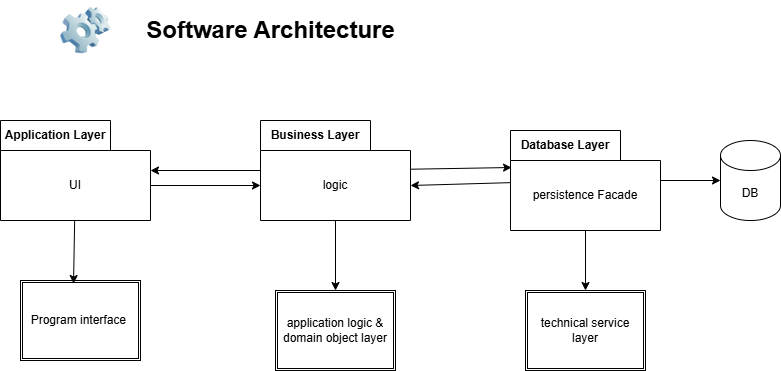

The diagram above was exported from draw.io. Its source (the exported page's mxGraphModel, read from the mxfile embedded in the PNG):
<mxGraphModel dx="1434" dy="702" grid="1" gridSize="10" guides="1" tooltips="1" connect="1" arrows="1" fold="1" page="1" pageScale="1" pageWidth="850" pageHeight="1100" math="0" shadow="0">
  <root>
    <mxCell id="0" />
    <mxCell id="1" parent="0" />
    <mxCell id="2" value="Application Layer" style="shape=folder;fontStyle=1;tabWidth=110;tabHeight=30;tabPosition=left;html=1;boundedLbl=1;labelInHeader=1;container=1;collapsible=0;whiteSpace=wrap;" vertex="1" parent="1">
      <mxGeometry x="180" y="170" width="150" height="100" as="geometry" />
    </mxCell>
    <mxCell id="3" value="UI" style="html=1;strokeColor=none;resizeWidth=1;resizeHeight=1;fillColor=none;part=1;connectable=0;allowArrows=0;deletable=0;whiteSpace=wrap;" vertex="1" parent="2">
      <mxGeometry width="150" height="70" relative="1" as="geometry">
        <mxPoint y="30" as="offset" />
      </mxGeometry>
    </mxCell>
    <mxCell id="4" style="edgeStyle=none;html=1;" edge="1" parent="1" source="6" target="2">
      <mxGeometry relative="1" as="geometry" />
    </mxCell>
    <mxCell id="5" style="edgeStyle=none;html=1;" edge="1" parent="1" source="6" target="20">
      <mxGeometry relative="1" as="geometry" />
    </mxCell>
    <mxCell id="6" value="Business Layer" style="shape=folder;fontStyle=1;tabWidth=110;tabHeight=30;tabPosition=left;html=1;boundedLbl=1;labelInHeader=1;container=1;collapsible=0;whiteSpace=wrap;" vertex="1" parent="1">
      <mxGeometry x="440" y="170" width="150" height="100" as="geometry" />
    </mxCell>
    <mxCell id="7" value="logic" style="html=1;strokeColor=none;resizeWidth=1;resizeHeight=1;fillColor=none;part=1;connectable=0;allowArrows=0;deletable=0;whiteSpace=wrap;" vertex="1" parent="6">
      <mxGeometry width="150" height="70" relative="1" as="geometry">
        <mxPoint y="30" as="offset" />
      </mxGeometry>
    </mxCell>
    <mxCell id="8" style="edgeStyle=none;html=1;entryX=0;entryY=0;entryDx=0;entryDy=65;entryPerimeter=0;exitX=0;exitY=0;exitDx=150;exitDy=65;exitPerimeter=0;" edge="1" parent="1" source="2" target="6">
      <mxGeometry relative="1" as="geometry" />
    </mxCell>
    <mxCell id="9" style="edgeStyle=none;html=1;" edge="1" parent="1" source="11" target="15">
      <mxGeometry relative="1" as="geometry" />
    </mxCell>
    <mxCell id="10" style="edgeStyle=none;html=1;" edge="1" parent="1" source="11" target="21">
      <mxGeometry relative="1" as="geometry" />
    </mxCell>
    <mxCell id="11" value="Database Layer" style="shape=folder;fontStyle=1;tabWidth=110;tabHeight=30;tabPosition=left;html=1;boundedLbl=1;labelInHeader=1;container=1;collapsible=0;whiteSpace=wrap;" vertex="1" parent="1">
      <mxGeometry x="690" y="180" width="150" height="100" as="geometry" />
    </mxCell>
    <mxCell id="12" value="persistence Facade" style="html=1;strokeColor=none;resizeWidth=1;resizeHeight=1;fillColor=none;part=1;connectable=0;allowArrows=0;deletable=0;whiteSpace=wrap;" vertex="1" parent="11">
      <mxGeometry width="150" height="70" relative="1" as="geometry">
        <mxPoint y="30" as="offset" />
      </mxGeometry>
    </mxCell>
    <mxCell id="13" style="edgeStyle=none;html=1;entryX=0.007;entryY=0.37;entryDx=0;entryDy=0;entryPerimeter=0;" edge="1" parent="1" source="6" target="11">
      <mxGeometry relative="1" as="geometry" />
    </mxCell>
    <mxCell id="14" style="edgeStyle=none;html=1;entryX=0;entryY=0;entryDx=150;entryDy=65;entryPerimeter=0;" edge="1" parent="1" source="11" target="6">
      <mxGeometry relative="1" as="geometry" />
    </mxCell>
    <mxCell id="15" value="DB" style="shape=cylinder3;whiteSpace=wrap;html=1;boundedLbl=1;backgroundOutline=1;size=15;" vertex="1" parent="1">
      <mxGeometry x="900" y="190" width="60" height="80" as="geometry" />
    </mxCell>
    <mxCell id="16" value="Software Architecture" style="text;strokeColor=none;fillColor=none;html=1;fontSize=24;fontStyle=1;verticalAlign=middle;align=center;" vertex="1" parent="1">
      <mxGeometry x="400" y="60" width="100" height="40" as="geometry" />
    </mxCell>
    <mxCell id="17" value="" style="image;html=1;image=img/lib/clip_art/computers/Software_128x128.png" vertex="1" parent="1">
      <mxGeometry x="240" y="50" width="50" height="60" as="geometry" />
    </mxCell>
    <mxCell id="18" value="Program interface&amp;nbsp;" style="shape=ext;double=1;rounded=0;whiteSpace=wrap;html=1;" vertex="1" parent="1">
      <mxGeometry x="200" y="330" width="120" height="80" as="geometry" />
    </mxCell>
    <mxCell id="19" style="edgeStyle=none;html=1;entryX=0.442;entryY=0.038;entryDx=0;entryDy=0;entryPerimeter=0;" edge="1" parent="1" source="2" target="18">
      <mxGeometry relative="1" as="geometry" />
    </mxCell>
    <mxCell id="20" value="application logic &amp;amp; domain object layer" style="shape=ext;double=1;rounded=0;whiteSpace=wrap;html=1;" vertex="1" parent="1">
      <mxGeometry x="455" y="340" width="120" height="80" as="geometry" />
    </mxCell>
    <mxCell id="21" value="technical service layer" style="shape=ext;double=1;rounded=0;whiteSpace=wrap;html=1;" vertex="1" parent="1">
      <mxGeometry x="705" y="340" width="120" height="80" as="geometry" />
    </mxCell>
  </root>
</mxGraphModel>